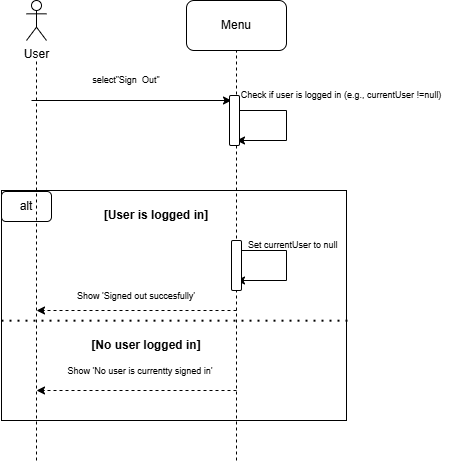

The diagram above was exported from draw.io. Its source (the exported page's mxGraphModel, read from the mxfile embedded in the PNG):
<mxGraphModel dx="693" dy="779" grid="1" gridSize="10" guides="1" tooltips="1" connect="1" arrows="1" fold="1" page="1" pageScale="1" pageWidth="827" pageHeight="1169" math="0" shadow="0">
  <root>
    <mxCell id="0" />
    <mxCell id="1" parent="0" />
    <mxCell id="N2wZ8C5TdwADKvG0CxiA-13" value="" style="rounded=0;whiteSpace=wrap;html=1;" vertex="1" parent="1">
      <mxGeometry x="65" y="290" width="345" height="230" as="geometry" />
    </mxCell>
    <mxCell id="N2wZ8C5TdwADKvG0CxiA-1" value="User" style="shape=umlActor;verticalLabelPosition=bottom;verticalAlign=top;html=1;outlineConnect=0;" vertex="1" parent="1">
      <mxGeometry x="90" y="100" width="20" height="40" as="geometry" />
    </mxCell>
    <mxCell id="N2wZ8C5TdwADKvG0CxiA-2" value="Menu" style="rounded=1;whiteSpace=wrap;html=1;" vertex="1" parent="1">
      <mxGeometry x="250" y="100" width="100" height="50" as="geometry" />
    </mxCell>
    <mxCell id="N2wZ8C5TdwADKvG0CxiA-5" value="" style="endArrow=classic;html=1;rounded=0;" edge="1" parent="1">
      <mxGeometry width="50" height="50" relative="1" as="geometry">
        <mxPoint x="95" y="200" as="sourcePoint" />
        <mxPoint x="295" y="200" as="targetPoint" />
      </mxGeometry>
    </mxCell>
    <mxCell id="N2wZ8C5TdwADKvG0CxiA-6" value="select&quot;Sign&amp;nbsp; Out''" style="text;html=1;align=center;verticalAlign=middle;whiteSpace=wrap;rounded=0;fontSize=9;" vertex="1" parent="1">
      <mxGeometry x="110" y="165" width="160" height="30" as="geometry" />
    </mxCell>
    <mxCell id="N2wZ8C5TdwADKvG0CxiA-9" value="" style="endArrow=none;html=1;rounded=0;" edge="1" parent="1">
      <mxGeometry width="50" height="50" relative="1" as="geometry">
        <mxPoint x="300" y="210" as="sourcePoint" />
        <mxPoint x="350" y="210" as="targetPoint" />
      </mxGeometry>
    </mxCell>
    <mxCell id="N2wZ8C5TdwADKvG0CxiA-10" value="" style="endArrow=none;html=1;rounded=0;" edge="1" parent="1">
      <mxGeometry width="50" height="50" relative="1" as="geometry">
        <mxPoint x="350" y="240" as="sourcePoint" />
        <mxPoint x="350" y="210" as="targetPoint" />
      </mxGeometry>
    </mxCell>
    <mxCell id="N2wZ8C5TdwADKvG0CxiA-11" value="" style="endArrow=classic;html=1;rounded=0;" edge="1" parent="1">
      <mxGeometry width="50" height="50" relative="1" as="geometry">
        <mxPoint x="350" y="240" as="sourcePoint" />
        <mxPoint x="300" y="240" as="targetPoint" />
      </mxGeometry>
    </mxCell>
    <mxCell id="N2wZ8C5TdwADKvG0CxiA-12" value="Check if user is logged in (e.g., currentUser !=null)" style="text;html=1;align=center;verticalAlign=middle;whiteSpace=wrap;rounded=0;fontSize=9;" vertex="1" parent="1">
      <mxGeometry x="280" y="180" width="250" height="30" as="geometry" />
    </mxCell>
    <mxCell id="N2wZ8C5TdwADKvG0CxiA-14" value="alt" style="rounded=1;whiteSpace=wrap;html=1;" vertex="1" parent="1">
      <mxGeometry x="65" y="291" width="50" height="30" as="geometry" />
    </mxCell>
    <mxCell id="N2wZ8C5TdwADKvG0CxiA-15" value="[User is logged in]" style="text;html=1;align=center;verticalAlign=middle;whiteSpace=wrap;rounded=0;fontStyle=1" vertex="1" parent="1">
      <mxGeometry x="160" y="300" width="120" height="30" as="geometry" />
    </mxCell>
    <mxCell id="N2wZ8C5TdwADKvG0CxiA-16" value="" style="endArrow=none;html=1;rounded=0;" edge="1" parent="1">
      <mxGeometry width="50" height="50" relative="1" as="geometry">
        <mxPoint x="300" y="350" as="sourcePoint" />
        <mxPoint x="350" y="350" as="targetPoint" />
      </mxGeometry>
    </mxCell>
    <mxCell id="N2wZ8C5TdwADKvG0CxiA-19" value="" style="endArrow=none;html=1;rounded=0;" edge="1" parent="1">
      <mxGeometry width="50" height="50" relative="1" as="geometry">
        <mxPoint x="350" y="380" as="sourcePoint" />
        <mxPoint x="350" y="350" as="targetPoint" />
      </mxGeometry>
    </mxCell>
    <mxCell id="N2wZ8C5TdwADKvG0CxiA-20" value="" style="endArrow=classic;html=1;rounded=0;" edge="1" parent="1">
      <mxGeometry width="50" height="50" relative="1" as="geometry">
        <mxPoint x="350" y="380" as="sourcePoint" />
        <mxPoint x="300" y="380" as="targetPoint" />
      </mxGeometry>
    </mxCell>
    <mxCell id="N2wZ8C5TdwADKvG0CxiA-21" value="Set currentUser to null" style="text;html=1;align=left;verticalAlign=middle;whiteSpace=wrap;rounded=0;fontSize=9;" vertex="1" parent="1">
      <mxGeometry x="310" y="330" width="100" height="30" as="geometry" />
    </mxCell>
    <mxCell id="N2wZ8C5TdwADKvG0CxiA-22" value="" style="endArrow=classic;html=1;rounded=0;dashed=1;" edge="1" parent="1">
      <mxGeometry width="50" height="50" relative="1" as="geometry">
        <mxPoint x="300" y="410" as="sourcePoint" />
        <mxPoint x="100" y="410" as="targetPoint" />
      </mxGeometry>
    </mxCell>
    <mxCell id="N2wZ8C5TdwADKvG0CxiA-23" value="&lt;font style=&quot;font-size: 9px;&quot;&gt;Show 'Signed out succesfully'&lt;/font&gt;" style="text;html=1;align=center;verticalAlign=middle;whiteSpace=wrap;rounded=0;" vertex="1" parent="1">
      <mxGeometry x="130" y="380" width="140" height="30" as="geometry" />
    </mxCell>
    <mxCell id="N2wZ8C5TdwADKvG0CxiA-24" value="" style="endArrow=none;dashed=1;html=1;dashPattern=1 3;strokeWidth=2;rounded=0;entryX=1.004;entryY=0.566;entryDx=0;entryDy=0;entryPerimeter=0;exitX=0;exitY=0.566;exitDx=0;exitDy=0;exitPerimeter=0;" edge="1" parent="1" source="N2wZ8C5TdwADKvG0CxiA-13" target="N2wZ8C5TdwADKvG0CxiA-13">
      <mxGeometry width="50" height="50" relative="1" as="geometry">
        <mxPoint x="160" y="530" as="sourcePoint" />
        <mxPoint x="210" y="480" as="targetPoint" />
      </mxGeometry>
    </mxCell>
    <mxCell id="N2wZ8C5TdwADKvG0CxiA-25" value="[No user logged in]" style="text;html=1;align=center;verticalAlign=middle;whiteSpace=wrap;rounded=0;fontStyle=1" vertex="1" parent="1">
      <mxGeometry x="150" y="430" width="120" height="30" as="geometry" />
    </mxCell>
    <mxCell id="N2wZ8C5TdwADKvG0CxiA-26" value="" style="endArrow=classic;html=1;rounded=0;dashed=1;" edge="1" parent="1">
      <mxGeometry width="50" height="50" relative="1" as="geometry">
        <mxPoint x="300" y="490" as="sourcePoint" />
        <mxPoint x="100" y="490" as="targetPoint" />
      </mxGeometry>
    </mxCell>
    <mxCell id="N2wZ8C5TdwADKvG0CxiA-27" value="&lt;font style=&quot;font-size: 9px;&quot;&gt;Show 'No user is currentty signed in'&lt;/font&gt;" style="text;html=1;align=center;verticalAlign=middle;whiteSpace=wrap;rounded=0;" vertex="1" parent="1">
      <mxGeometry x="128" y="455" width="152" height="30" as="geometry" />
    </mxCell>
    <mxCell id="N2wZ8C5TdwADKvG0CxiA-29" value="" style="endArrow=none;dashed=1;html=1;rounded=0;" edge="1" parent="1">
      <mxGeometry width="50" height="50" relative="1" as="geometry">
        <mxPoint x="100" y="560" as="sourcePoint" />
        <mxPoint x="100" y="160" as="targetPoint" />
      </mxGeometry>
    </mxCell>
    <mxCell id="N2wZ8C5TdwADKvG0CxiA-30" value="" style="endArrow=none;dashed=1;html=1;rounded=0;entryX=0.5;entryY=1;entryDx=0;entryDy=0;" edge="1" parent="1" target="N2wZ8C5TdwADKvG0CxiA-2">
      <mxGeometry width="50" height="50" relative="1" as="geometry">
        <mxPoint x="300" y="560" as="sourcePoint" />
        <mxPoint x="240" y="610" as="targetPoint" />
      </mxGeometry>
    </mxCell>
    <mxCell id="N2wZ8C5TdwADKvG0CxiA-31" value="" style="rounded=1;whiteSpace=wrap;html=1;rotation=90;" vertex="1" parent="1">
      <mxGeometry x="273" y="215" width="50" height="10" as="geometry" />
    </mxCell>
    <mxCell id="N2wZ8C5TdwADKvG0CxiA-32" value="" style="rounded=1;whiteSpace=wrap;html=1;rotation=90;" vertex="1" parent="1">
      <mxGeometry x="275" y="360" width="50" height="10" as="geometry" />
    </mxCell>
  </root>
</mxGraphModel>